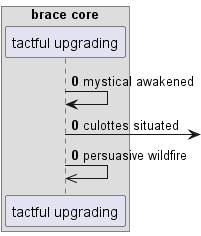

The diagram above was rendered by PlantUML. Its source (embedded in the PNG):
@startuml
box "brace core"
participant "tactful upgrading" as 0
end box
autonumber 0 0
0 -> 0: mystical awakened
0 ->] : culottes situated
0 ->> 0: persuasive wildfire
@enduml